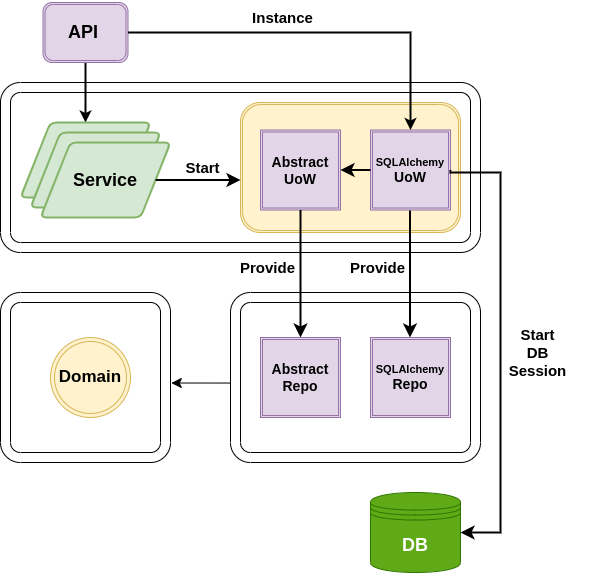

The diagram above was exported from draw.io. Its source (the exported page's mxGraphModel, read from the mxfile embedded in the PNG):
<mxGraphModel dx="1362" dy="807" grid="1" gridSize="10" guides="1" tooltips="1" connect="1" arrows="1" fold="1" page="1" pageScale="1" pageWidth="850" pageHeight="1100" math="0" shadow="0">
  <root>
    <mxCell id="0" />
    <mxCell id="1" parent="0" />
    <mxCell id="qQ59N5MZqSnWYh2HQS54-5" value="" style="verticalLabelPosition=bottom;verticalAlign=top;html=1;shape=mxgraph.basic.rounded_frame;dx=10;whiteSpace=wrap;fillColor=#FFFFFF;" vertex="1" parent="1">
      <mxGeometry x="370" y="520" width="250" height="170" as="geometry" />
    </mxCell>
    <mxCell id="qQ59N5MZqSnWYh2HQS54-3" value="" style="verticalLabelPosition=bottom;verticalAlign=top;html=1;shape=mxgraph.basic.rounded_frame;dx=10;whiteSpace=wrap;fillColor=#FFFFFF;" vertex="1" parent="1">
      <mxGeometry x="140" y="310" width="480" height="170" as="geometry" />
    </mxCell>
    <mxCell id="RA4gHlypdy3JsAS67fY1-28" value="" style="shape=ext;double=1;rounded=1;whiteSpace=wrap;html=1;fillColor=#fff2cc;strokeColor=#d6b656;" parent="1" vertex="1">
      <mxGeometry x="380" y="330" width="220" height="130" as="geometry" />
    </mxCell>
    <mxCell id="RA4gHlypdy3JsAS67fY1-23" style="edgeStyle=orthogonalEdgeStyle;rounded=0;orthogonalLoop=1;jettySize=auto;html=1;exitX=0.5;exitY=1;exitDx=0;exitDy=0;entryX=0.5;entryY=0;entryDx=0;entryDy=0;strokeWidth=2;" parent="1" source="RA4gHlypdy3JsAS67fY1-2" target="RA4gHlypdy3JsAS67fY1-4" edge="1">
      <mxGeometry relative="1" as="geometry" />
    </mxCell>
    <mxCell id="RA4gHlypdy3JsAS67fY1-2" value="&lt;span style=&quot;font-size: 18px;&quot;&gt;&lt;b&gt;API&amp;nbsp;&lt;/b&gt;&lt;/span&gt;" style="shape=ext;double=1;rounded=1;whiteSpace=wrap;html=1;fillColor=#e1d5e7;strokeColor=#9673a6;" parent="1" vertex="1">
      <mxGeometry x="182.5" y="230" width="85" height="60" as="geometry" />
    </mxCell>
    <mxCell id="RA4gHlypdy3JsAS67fY1-4" value="&lt;font style=&quot;font-size: 18px;&quot;&gt;&lt;b&gt;Service&lt;/b&gt;&lt;/font&gt;" style="shape=parallelogram;html=1;strokeWidth=2;perimeter=parallelogramPerimeter;whiteSpace=wrap;rounded=1;arcSize=12;size=0.23;fillColor=#d5e8d4;strokeColor=#82b366;" parent="1" vertex="1">
      <mxGeometry x="160" y="350" width="130" height="75" as="geometry" />
    </mxCell>
    <mxCell id="RA4gHlypdy3JsAS67fY1-5" value="&lt;font style=&quot;font-size: 18px;&quot;&gt;&lt;b&gt;Service&lt;/b&gt;&lt;/font&gt;" style="shape=parallelogram;html=1;strokeWidth=2;perimeter=parallelogramPerimeter;whiteSpace=wrap;rounded=1;arcSize=12;size=0.23;fillColor=#d5e8d4;strokeColor=#82b366;" parent="1" vertex="1">
      <mxGeometry x="170" y="360" width="130" height="75" as="geometry" />
    </mxCell>
    <mxCell id="RA4gHlypdy3JsAS67fY1-6" value="&lt;font style=&quot;font-size: 18px;&quot;&gt;&lt;b&gt;Service&lt;/b&gt;&lt;/font&gt;" style="shape=parallelogram;html=1;strokeWidth=2;perimeter=parallelogramPerimeter;whiteSpace=wrap;rounded=1;arcSize=12;size=0.23;fillColor=#d5e8d4;strokeColor=#82b366;" parent="1" vertex="1">
      <mxGeometry x="180" y="370" width="130" height="75" as="geometry" />
    </mxCell>
    <mxCell id="RA4gHlypdy3JsAS67fY1-8" value="&lt;font style=&quot;font-size: 14px;&quot;&gt;&lt;b&gt;Abstract&lt;br&gt;UoW&lt;/b&gt;&lt;/font&gt;" style="shape=ext;double=1;whiteSpace=wrap;html=1;aspect=fixed;fillColor=#e1d5e7;strokeColor=#9673a6;" parent="1" vertex="1">
      <mxGeometry x="400" y="357.5" width="80" height="80" as="geometry" />
    </mxCell>
    <mxCell id="RA4gHlypdy3JsAS67fY1-9" value="&lt;font style=&quot;&quot;&gt;&lt;b style=&quot;&quot;&gt;&lt;font style=&quot;font-size: 11px;&quot;&gt;SQLAlchemy&lt;/font&gt;&lt;br&gt;&lt;font style=&quot;font-size: 14px;&quot;&gt;UoW&lt;/font&gt;&lt;/b&gt;&lt;/font&gt;" style="shape=ext;double=1;whiteSpace=wrap;html=1;aspect=fixed;fillColor=#e1d5e7;strokeColor=#9673a6;" parent="1" vertex="1">
      <mxGeometry x="510" y="357.5" width="80" height="80" as="geometry" />
    </mxCell>
    <mxCell id="RA4gHlypdy3JsAS67fY1-12" value="&lt;font size=&quot;1&quot; style=&quot;&quot;&gt;&lt;b style=&quot;font-size: 17px;&quot;&gt;Domain&lt;/b&gt;&lt;/font&gt;" style="ellipse;shape=doubleEllipse;whiteSpace=wrap;html=1;aspect=fixed;fillColor=#fff2cc;strokeColor=#d6b656;" parent="1" vertex="1">
      <mxGeometry x="190" y="565" width="80" height="80" as="geometry" />
    </mxCell>
    <mxCell id="RA4gHlypdy3JsAS67fY1-15" value="&lt;font style=&quot;font-size: 14px;&quot;&gt;&lt;b&gt;Abstract&lt;br&gt;Repo&lt;br&gt;&lt;/b&gt;&lt;/font&gt;" style="shape=ext;double=1;whiteSpace=wrap;html=1;aspect=fixed;fillColor=#e1d5e7;strokeColor=#9673a6;" parent="1" vertex="1">
      <mxGeometry x="400" y="565" width="80" height="80" as="geometry" />
    </mxCell>
    <mxCell id="RA4gHlypdy3JsAS67fY1-16" value="&lt;font style=&quot;&quot;&gt;&lt;b style=&quot;&quot;&gt;&lt;font style=&quot;font-size: 11px;&quot;&gt;SQLAlchemy&lt;/font&gt;&lt;br&gt;&lt;font style=&quot;font-size: 14px;&quot;&gt;Repo&lt;/font&gt;&lt;/b&gt;&lt;/font&gt;" style="shape=ext;double=1;whiteSpace=wrap;html=1;aspect=fixed;fillColor=#e1d5e7;strokeColor=#9673a6;" parent="1" vertex="1">
      <mxGeometry x="510" y="565" width="80" height="80" as="geometry" />
    </mxCell>
    <mxCell id="RA4gHlypdy3JsAS67fY1-17" value="&lt;b&gt;&lt;font style=&quot;font-size: 18px;&quot;&gt;DB&lt;/font&gt;&lt;/b&gt;" style="shape=datastore;whiteSpace=wrap;html=1;fillColor=#60a917;fontColor=#ffffff;strokeColor=#2D7600;" parent="1" vertex="1">
      <mxGeometry x="510" y="720" width="90" height="80" as="geometry" />
    </mxCell>
    <mxCell id="RA4gHlypdy3JsAS67fY1-21" style="edgeStyle=orthogonalEdgeStyle;rounded=0;orthogonalLoop=1;jettySize=auto;html=1;exitX=1;exitY=0.5;exitDx=0;exitDy=0;strokeWidth=2;entryX=0.5;entryY=0;entryDx=0;entryDy=0;" parent="1" source="RA4gHlypdy3JsAS67fY1-2" target="RA4gHlypdy3JsAS67fY1-9" edge="1">
      <mxGeometry relative="1" as="geometry">
        <mxPoint x="550" y="350" as="targetPoint" />
      </mxGeometry>
    </mxCell>
    <mxCell id="RA4gHlypdy3JsAS67fY1-29" value="" style="edgeStyle=segmentEdgeStyle;endArrow=classic;html=1;curved=0;rounded=0;endSize=8;startSize=8;exitX=1;exitY=0.5;exitDx=0;exitDy=0;strokeWidth=2;" parent="1" source="RA4gHlypdy3JsAS67fY1-6" edge="1">
      <mxGeometry width="50" height="50" relative="1" as="geometry">
        <mxPoint x="400" y="500" as="sourcePoint" />
        <mxPoint x="380" y="408" as="targetPoint" />
      </mxGeometry>
    </mxCell>
    <mxCell id="RA4gHlypdy3JsAS67fY1-31" value="" style="edgeStyle=segmentEdgeStyle;endArrow=classic;html=1;curved=0;rounded=0;endSize=8;startSize=8;exitX=0;exitY=0.5;exitDx=0;exitDy=0;entryX=1;entryY=0.5;entryDx=0;entryDy=0;strokeWidth=2;" parent="1" source="RA4gHlypdy3JsAS67fY1-9" target="RA4gHlypdy3JsAS67fY1-8" edge="1">
      <mxGeometry width="50" height="50" relative="1" as="geometry">
        <mxPoint x="510" y="390" as="sourcePoint" />
        <mxPoint x="460" y="440" as="targetPoint" />
      </mxGeometry>
    </mxCell>
    <mxCell id="RA4gHlypdy3JsAS67fY1-32" value="" style="edgeStyle=segmentEdgeStyle;endArrow=classic;html=1;curved=0;rounded=0;endSize=8;startSize=8;exitX=0.5;exitY=1;exitDx=0;exitDy=0;entryX=0.5;entryY=0;entryDx=0;entryDy=0;strokeWidth=2;" parent="1" source="RA4gHlypdy3JsAS67fY1-8" target="RA4gHlypdy3JsAS67fY1-15" edge="1">
      <mxGeometry width="50" height="50" relative="1" as="geometry">
        <mxPoint x="380" y="510" as="sourcePoint" />
        <mxPoint x="430" y="460" as="targetPoint" />
      </mxGeometry>
    </mxCell>
    <mxCell id="RA4gHlypdy3JsAS67fY1-33" value="" style="edgeStyle=segmentEdgeStyle;endArrow=classic;html=1;curved=0;rounded=0;endSize=8;startSize=8;exitX=0.5;exitY=1;exitDx=0;exitDy=0;entryX=0.5;entryY=0;entryDx=0;entryDy=0;strokeWidth=2;" parent="1" edge="1">
      <mxGeometry width="50" height="50" relative="1" as="geometry">
        <mxPoint x="549.5" y="438" as="sourcePoint" />
        <mxPoint x="549.5" y="565" as="targetPoint" />
      </mxGeometry>
    </mxCell>
    <mxCell id="RA4gHlypdy3JsAS67fY1-34" value="" style="edgeStyle=segmentEdgeStyle;endArrow=classic;html=1;curved=0;rounded=0;endSize=8;startSize=8;exitX=1;exitY=0.5;exitDx=0;exitDy=0;entryX=1;entryY=0.5;entryDx=0;entryDy=0;strokeWidth=2;" parent="1" source="RA4gHlypdy3JsAS67fY1-9" target="RA4gHlypdy3JsAS67fY1-17" edge="1">
      <mxGeometry width="50" height="50" relative="1" as="geometry">
        <mxPoint x="450" y="520" as="sourcePoint" />
        <mxPoint x="670" y="760" as="targetPoint" />
        <Array as="points">
          <mxPoint x="590" y="400" />
          <mxPoint x="640" y="400" />
          <mxPoint x="640" y="760" />
        </Array>
      </mxGeometry>
    </mxCell>
    <mxCell id="RA4gHlypdy3JsAS67fY1-36" value="" style="edgeStyle=segmentEdgeStyle;endArrow=classic;html=1;curved=0;rounded=0;endSize=8;startSize=8;exitX=-0.001;exitY=0.562;exitDx=0;exitDy=0;exitPerimeter=0;entryX=1.005;entryY=0.558;entryDx=0;entryDy=0;entryPerimeter=0;" parent="1" edge="1">
      <mxGeometry width="50" height="50" relative="1" as="geometry">
        <mxPoint x="369.75" y="610.54" as="sourcePoint" />
        <mxPoint x="310.79999999999995" y="610.8600000000001" as="targetPoint" />
      </mxGeometry>
    </mxCell>
    <mxCell id="RA4gHlypdy3JsAS67fY1-37" value="&lt;b style=&quot;&quot;&gt;&lt;font style=&quot;font-size: 15px;&quot;&gt;Instance&lt;/font&gt;&lt;/b&gt;" style="text;html=1;strokeColor=none;fillColor=none;align=center;verticalAlign=middle;whiteSpace=wrap;rounded=0;strokeWidth=4;" parent="1" vertex="1">
      <mxGeometry x="365" y="230" width="115" height="30" as="geometry" />
    </mxCell>
    <mxCell id="RA4gHlypdy3JsAS67fY1-38" value="&lt;span style=&quot;font-size: 15px;&quot;&gt;&lt;b&gt;Start&lt;/b&gt;&lt;/span&gt;" style="text;html=1;strokeColor=none;fillColor=none;align=center;verticalAlign=middle;whiteSpace=wrap;rounded=0;strokeWidth=4;" parent="1" vertex="1">
      <mxGeometry x="285" y="380" width="115" height="30" as="geometry" />
    </mxCell>
    <mxCell id="RA4gHlypdy3JsAS67fY1-40" value="&lt;span style=&quot;font-size: 15px;&quot;&gt;&lt;b&gt;Provide&lt;/b&gt;&lt;/span&gt;" style="text;html=1;strokeColor=none;fillColor=none;align=center;verticalAlign=middle;whiteSpace=wrap;rounded=0;strokeWidth=4;" parent="1" vertex="1">
      <mxGeometry x="350" y="480" width="115" height="30" as="geometry" />
    </mxCell>
    <mxCell id="RA4gHlypdy3JsAS67fY1-41" value="&lt;span style=&quot;font-size: 15px;&quot;&gt;&lt;b&gt;Provide&lt;/b&gt;&lt;/span&gt;" style="text;html=1;strokeColor=none;fillColor=none;align=center;verticalAlign=middle;whiteSpace=wrap;rounded=0;strokeWidth=4;" parent="1" vertex="1">
      <mxGeometry x="460" y="480" width="115" height="30" as="geometry" />
    </mxCell>
    <mxCell id="RA4gHlypdy3JsAS67fY1-42" value="&lt;span style=&quot;font-size: 15px;&quot;&gt;&lt;b&gt;Start&lt;br&gt;DB&lt;br&gt;Session&lt;br&gt;&lt;/b&gt;&lt;/span&gt;" style="text;html=1;strokeColor=none;fillColor=none;align=center;verticalAlign=middle;whiteSpace=wrap;rounded=0;strokeWidth=4;" parent="1" vertex="1">
      <mxGeometry x="620" y="565" width="115" height="30" as="geometry" />
    </mxCell>
    <mxCell id="qQ59N5MZqSnWYh2HQS54-4" value="" style="verticalLabelPosition=bottom;verticalAlign=top;html=1;shape=mxgraph.basic.rounded_frame;dx=10;whiteSpace=wrap;fillColor=#FFFFFF;" vertex="1" parent="1">
      <mxGeometry x="140" y="520" width="170" height="170" as="geometry" />
    </mxCell>
  </root>
</mxGraphModel>